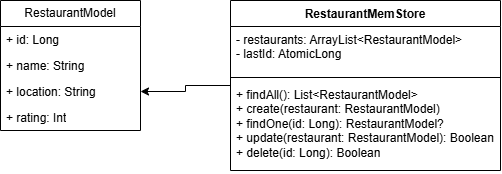

The diagram above was exported from draw.io. Its source (the exported page's mxGraphModel, read from the mxfile embedded in the PNG):
<mxGraphModel dx="1030" dy="658" grid="1" gridSize="10" guides="1" tooltips="1" connect="1" arrows="1" fold="1" page="1" pageScale="1" pageWidth="827" pageHeight="1169" math="0" shadow="0">
  <root>
    <mxCell id="0" />
    <mxCell id="1" parent="0" />
    <mxCell id="WUJDNNTm5JNDWokcIsTN-2" parent="1" style="swimlane;fontStyle=0;childLayout=stackLayout;horizontal=1;startSize=26;fillColor=none;horizontalStack=0;resizeParent=1;resizeParentMax=0;resizeLast=0;collapsible=1;marginBottom=0;whiteSpace=wrap;html=1;" value="RestaurantModel" vertex="1">
      <mxGeometry height="130" width="140" x="140" y="140" as="geometry" />
    </mxCell>
    <mxCell id="WUJDNNTm5JNDWokcIsTN-3" parent="WUJDNNTm5JNDWokcIsTN-2" style="text;strokeColor=none;fillColor=none;align=left;verticalAlign=top;spacingLeft=4;spacingRight=4;overflow=hidden;rotatable=0;points=[[0,0.5],[1,0.5]];portConstraint=eastwest;whiteSpace=wrap;html=1;" value="+ id: Long" vertex="1">
      <mxGeometry height="26" width="140" y="26" as="geometry" />
    </mxCell>
    <mxCell id="WUJDNNTm5JNDWokcIsTN-4" parent="WUJDNNTm5JNDWokcIsTN-2" style="text;strokeColor=none;fillColor=none;align=left;verticalAlign=top;spacingLeft=4;spacingRight=4;overflow=hidden;rotatable=0;points=[[0,0.5],[1,0.5]];portConstraint=eastwest;whiteSpace=wrap;html=1;" value="+ name: String&lt;div&gt;&lt;br&gt;&lt;/div&gt;" vertex="1">
      <mxGeometry height="26" width="140" y="52" as="geometry" />
    </mxCell>
    <mxCell id="WUJDNNTm5JNDWokcIsTN-5" parent="WUJDNNTm5JNDWokcIsTN-2" style="text;strokeColor=none;fillColor=none;align=left;verticalAlign=top;spacingLeft=4;spacingRight=4;overflow=hidden;rotatable=0;points=[[0,0.5],[1,0.5]];portConstraint=eastwest;whiteSpace=wrap;html=1;" value="+ location: String&lt;div&gt;&lt;span style=&quot;background-color: transparent; color: light-dark(rgb(0, 0, 0), rgb(255, 255, 255));&quot;&gt;+rating: Int&lt;/span&gt;&lt;/div&gt;" vertex="1">
      <mxGeometry width="140" y="78" as="geometry" />
    </mxCell>
    <mxCell id="Y9QA6K47VeBmbul37t3U-1" parent="WUJDNNTm5JNDWokcIsTN-2" style="text;strokeColor=none;fillColor=none;align=left;verticalAlign=top;spacingLeft=4;spacingRight=4;overflow=hidden;rotatable=0;points=[[0,0.5],[1,0.5]];portConstraint=eastwest;whiteSpace=wrap;html=1;" value="+ location: String&lt;div&gt;&lt;br&gt;&lt;/div&gt;" vertex="1">
      <mxGeometry height="26" width="140" y="78" as="geometry" />
    </mxCell>
    <mxCell id="Y9QA6K47VeBmbul37t3U-2" parent="WUJDNNTm5JNDWokcIsTN-2" style="text;strokeColor=none;fillColor=none;align=left;verticalAlign=top;spacingLeft=4;spacingRight=4;overflow=hidden;rotatable=0;points=[[0,0.5],[1,0.5]];portConstraint=eastwest;whiteSpace=wrap;html=1;" value="+ rating: Int&lt;div&gt;&lt;br&gt;&lt;/div&gt;" vertex="1">
      <mxGeometry height="26" width="140" y="104" as="geometry" />
    </mxCell>
    <mxCell id="Y9QA6K47VeBmbul37t3U-11" edge="1" parent="1" source="Y9QA6K47VeBmbul37t3U-3" style="edgeStyle=orthogonalEdgeStyle;rounded=0;orthogonalLoop=1;jettySize=auto;html=1;entryX=1;entryY=0.5;entryDx=0;entryDy=0;" target="Y9QA6K47VeBmbul37t3U-1" value="">
      <mxGeometry relative="1" as="geometry" />
    </mxCell>
    <mxCell id="Y9QA6K47VeBmbul37t3U-3" parent="1" style="swimlane;fontStyle=1;align=center;verticalAlign=top;childLayout=stackLayout;horizontal=1;startSize=26;horizontalStack=0;resizeParent=1;resizeParentMax=0;resizeLast=0;collapsible=1;marginBottom=0;whiteSpace=wrap;html=1;" value="RestaurantMemStore" vertex="1">
      <mxGeometry height="170" width="270" x="370" y="140" as="geometry" />
    </mxCell>
    <mxCell id="Y9QA6K47VeBmbul37t3U-4" parent="Y9QA6K47VeBmbul37t3U-3" style="text;strokeColor=none;fillColor=none;align=left;verticalAlign=top;spacingLeft=4;spacingRight=4;overflow=hidden;rotatable=0;points=[[0,0.5],[1,0.5]];portConstraint=eastwest;whiteSpace=wrap;html=1;" value="- restaurants: ArrayList&amp;lt;RestaurantModel&amp;gt;&lt;div&gt;- lastId: AtomicLong&lt;/div&gt;" vertex="1">
      <mxGeometry height="47" width="270" y="26" as="geometry" />
    </mxCell>
    <mxCell id="Y9QA6K47VeBmbul37t3U-5" parent="Y9QA6K47VeBmbul37t3U-3" style="line;strokeWidth=1;fillColor=none;align=left;verticalAlign=middle;spacingTop=-1;spacingLeft=3;spacingRight=3;rotatable=0;labelPosition=right;points=[];portConstraint=eastwest;strokeColor=inherit;" value="" vertex="1">
      <mxGeometry height="8" width="270" y="73" as="geometry" />
    </mxCell>
    <mxCell id="Y9QA6K47VeBmbul37t3U-6" parent="Y9QA6K47VeBmbul37t3U-3" style="text;strokeColor=none;fillColor=none;align=left;verticalAlign=top;spacingLeft=4;spacingRight=4;overflow=hidden;rotatable=0;points=[[0,0.5],[1,0.5]];portConstraint=eastwest;whiteSpace=wrap;html=1;" value="&lt;div&gt;+ findAll(): List&amp;lt;RestaurantModel&amp;gt;&lt;br/&gt;+ create(restaurant: RestaurantModel)&lt;br/&gt;+ findOne(id: Long): RestaurantModel?&lt;br/&gt;+ update(restaurant: RestaurantModel): Boolean&lt;br/&gt;+ delete(id: Long): Boolean&lt;/div&gt;" vertex="1">
      <mxGeometry height="89" width="270" y="81" as="geometry" />
    </mxCell>
  </root>
</mxGraphModel>